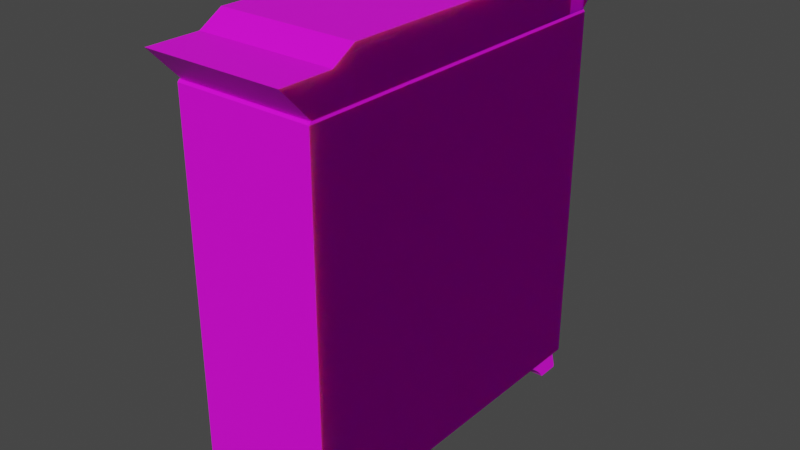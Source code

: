 # Source: Closet.blend  (saved by Blender 3.3.6; exported with 4.5.12 LTS)
import bpy
from mathutils import Matrix  # noqa: F401  (used for matrix-valued properties, if any)

bpy.ops.wm.read_factory_settings(use_empty=True)
scene = bpy.context.scene
scene.name = 'Scene'

# ---- collections
col_collection = bpy.data.collections.new('Collection'); scene.collection.children.link(col_collection)

# ---- images (referenced by path relative to the original .blend; pixels are not part of the script)
import os
ASSET_DIR = os.environ.get("B2B_ASSET_DIR", "")  # directory of the original .blend (textures are referenced by path, not embedded)
HERE = os.path.dirname(os.path.abspath(__file__))  # packed textures are extracted next to this script under _unpacked/

def load_image(name, relpath, width, height, colorspace="sRGB"):
    """Load a texture the original file referenced (path relative to the .blend, or extracted next to this script)."""
    p = next((c for c in (os.path.join(HERE, relpath), os.path.join(ASSET_DIR, relpath)) if relpath and os.path.exists(c)), "")
    if p:
        img = bpy.data.images.load(p, check_existing=True)
        img.name = name
    else:  # same state as the original file: an image datablock whose file is absent (Cycles renders it pink)
        img = bpy.data.images.new(name, width, height)
        img.source = "FILE"
        img.filepath = "//" + (relpath or name)
    img.colorspace_settings.name = colorspace
    return img
img_wood_006_color_jpg = load_image('Wood_006_COLOR.jpg', 'Wood_006_COLOR.jpg', 1024, 1024, 'sRGB')
img_closet_png = load_image('Closet.png', 'Closet.png', 1024, 1024, 'sRGB')
img_closettext_normal_png = load_image('ClosetText_normal.png', 'ClosetText_normal.png', 1024, 1024, 'sRGB')

# ---- materials (node trees are filled in below, after node groups)
mat_columna = bpy.data.materials.new('Columna')
mat_columna.alpha_threshold = 0.0
mat_columna.use_transparent_shadow = False
mat_columna.roughness = 0.5
mat_columna.line_color = (0.0, 0.0, 0.0, 1.0)
mat_closet = bpy.data.materials.new('Closet')
mat_closet.use_transparent_shadow = False

# ---- material node trees
mat_columna.use_nodes = True; mat_columna.node_tree.nodes.clear()
_N = mat_columna.node_tree.nodes; _L = mat_columna.node_tree.links
n0 = _N.new('ShaderNodeOutputMaterial'); n0.name = 'Material Output'; n0.location = (300, 300)
n1 = _N.new('ShaderNodeBsdfPrincipled'); n1.name = 'Principled BSDF'; n1.location = (10, 300)
n1.distribution = 'GGX'
n1.subsurface_method = 'RANDOM_WALK_SKIN'
n1.inputs[3].default_value = 1.45
n1.inputs[27].default_value = (0.0, 0.0, 0.0, 1.0)
n1.inputs[28].default_value = 1.0
n2 = _N.new('ShaderNodeTexImage'); n2.name = 'Image Texture'; n2.location = (-280, 280)
n2.image = img_wood_006_color_jpg
_L.new(n1.outputs[0], n0.inputs[0])
_L.new(n2.outputs[0], n1.inputs[0])
n0.is_active_output = True
mat_closet.use_nodes = True; mat_closet.node_tree.nodes.clear()
_N = mat_closet.node_tree.nodes; _L = mat_closet.node_tree.links
n0 = _N.new('ShaderNodeBsdfPrincipled'); n0.name = 'Principled BSDF'; n0.location = (10, 300)
n0.distribution = 'GGX'
n0.subsurface_method = 'RANDOM_WALK_SKIN'
n0.inputs[2].default_value = 0.7835
n0.inputs[3].default_value = 1.45
n0.inputs[8].default_value = 1.0
n0.inputs[10].default_value = 0.1732
n0.inputs[13].default_value = 0.0
n0.inputs[27].default_value = (0.0, 0.0, 0.0, 1.0)
n0.inputs[28].default_value = 1.0
n1 = _N.new('ShaderNodeOutputMaterial'); n1.name = 'Material Output'; n1.location = (300, 300)
n2 = _N.new('ShaderNodeTexImage'); n2.name = 'Image Texture'; n2.location = (-280, 275)
n2.image = img_closet_png
n3 = _N.new('ShaderNodeNormalMap'); n3.name = 'Normal Map'; n3.location = (-190, -160)
n3.inputs[0].default_value = 7.3
n4 = _N.new('ShaderNodeTexImage'); n4.name = 'Image Texture.001'; n4.location = (-480, -200)
n4.image = img_closettext_normal_png
n5 = _N.new('ShaderNodeMix'); n5.name = 'Mix'; n5.location = (-160, 180)
n5.data_type = 'RGBA'
n5.inputs[0].default_value = 0.1732
n5.inputs[7].default_value = (0.05222, 0.01668, 0.008643, 1.0)
_L.new(n0.outputs[0], n1.inputs[0])
_L.new(n3.outputs[0], n0.inputs[5])
_L.new(n4.outputs[0], n3.inputs[1])
_L.new(n2.outputs[0], n5.inputs[6])
_L.new(n5.outputs[2], n0.inputs[0])
n1.is_active_output = True

# ---- world
world_world = bpy.data.worlds.new('World'); scene.world = world_world
world_world.use_nodes = True; world_world.node_tree.nodes.clear()
_N = world_world.node_tree.nodes; _L = world_world.node_tree.links
n0 = _N.new('ShaderNodeOutputWorld'); n0.name = 'World Output'; n0.location = (300, 300)
n1 = _N.new('ShaderNodeBackground'); n1.name = 'Background'; n1.location = (10, 300)
n1.inputs[0].default_value = (0.05088, 0.05088, 0.05088, 1.0)
_L.new(n1.outputs[0], n0.inputs[0])
n0.is_active_output = True
world_world.color = (0.05088, 0.05088, 0.05088)
world_world.use_sun_shadow = False
world_world.sun_shadow_jitter_overblur = 0.0

# ---- meshes
me_cube = bpy.data.meshes.new('Cube')
me_cube.from_pydata([(1.0, 0.9867, 0.9966), (-0.9991, -1.147, 1.169), (1.0, 1.0, -1.011), (-0.9991, 1.156, 1.169), (1.0, -0.9873, 0.9937), (0.9991, -1.147, 1.169), (1.0, -1.0, -1.011), (0.9991, 1.156, 1.169), (-1.0, 0.9867, 0.9966), (-0.9991, -0.8562, 0.997), (-1.0, 1.0, -1.011), (-0.9991, -0.8562, 1.169), (-1.0, -0.9873, 0.9937), (0.9991, -0.8562, 0.997), (-1.0, -1.0, -1.011), (0.9991, -0.8562, 1.169), (1.0, 1.0, 0.9821), (-0.9991, 0.8609, 1.169), (-1.0, -0.9969, 0.9821), (0.9991, 0.8609, 0.997), (1.0, -0.9969, 0.9821), (-0.9991, 0.8609, 0.997), (-1.0, 1.0, 0.9821), (0.9991, 0.8609, 1.169), (-0.9991, -0.7266, 0.997), (0.9991, -0.7266, 1.245), (-0.9991, -0.7266, 1.245), (0.9991, -0.7266, 0.997), (-0.9991, 0.7348, 1.245), (0.9991, 0.7348, 0.997), (-0.9991, 0.7348, 0.997), (0.9991, 0.7348, 1.245), (-0.9991, 0.9825, 1.169), (0.9991, 0.9825, 0.997), (-0.9991, 0.9825, 0.997), (0.9991, 0.9825, 1.169), (-0.9991, -0.9815, 0.997), (0.9991, -0.9815, 1.169), (-0.9991, -0.9815, 1.169), (0.9991, -0.9815, 0.997), (0.5546, -0.9833, -1.134), (-0.9681, 0.9872, -1.134), (-0.9681, 0.9568, -1.009), (-0.9681, -0.9833, -1.134), (-0.9681, 0.8627, -1.134), (0.5546, -0.9529, -1.009), (-0.9681, 0.6757, -1.009), (0.5546, 0.9872, -1.134), (-0.5728, 0.9872, -1.134), (-0.9681, -0.9529, -1.009), (-0.5728, 0.9568, -1.009), (0.5546, -0.8588, -1.134), (0.5546, -0.6718, -1.009), (-0.5728, 0.8627, -1.134), (-0.5728, 0.6757, -1.009), (0.5546, 0.9568, -1.009), (0.95, -0.9833, -1.134), (-0.9681, 0.9612, -1.02), (-0.9681, 0.681, -1.02), (-0.9681, -0.8588, -1.134), (-0.5728, 0.681, -1.02), (0.95, -0.9529, -1.009), (-0.5728, 0.9612, -1.02), (0.5546, 0.8627, -1.134), (0.95, -0.8588, -1.134), (-0.9681, 0.7581, -1.035), (-0.5728, 0.7581, -1.035), (-0.9681, -0.6718, -1.009), (-0.5728, 0.9649, -1.034), (0.95, -0.6718, -1.009), (-0.9681, 0.9649, -1.034), (0.5546, 0.6757, -1.009), (0.5546, -0.9573, -1.02), (-0.5728, 0.977, -1.076), (-0.9681, 0.977, -1.076), (-0.5728, -0.9833, -1.134), (-0.9681, 0.8545, -1.121), (0.5546, -0.6771, -1.02), (0.95, 0.9872, -1.134), (-0.5728, 0.8545, -1.121), (0.95, -0.6771, -1.02), (-0.5728, 0.9905, -1.121), (-0.9681, 0.9905, -1.121), (-0.5728, -0.9529, -1.009), (0.95, -0.9573, -1.02), (0.95, 0.9568, -1.009), (0.5546, -0.7542, -1.035), (-0.9681, 0.7632, -1.038), (-0.5728, -0.8588, -1.134), (-0.9681, 0.7685, -1.042), (0.95, -0.7542, -1.035), (-0.9681, 0.7739, -1.046), (0.95, 0.8627, -1.134), (-0.9681, 0.7794, -1.05), (0.95, -0.961, -1.034), (-0.9681, 0.785, -1.054), (-0.9681, 0.7906, -1.058), (-0.5728, -0.6718, -1.009), (-0.9681, 0.7963, -1.063), (0.5546, -0.961, -1.034), (-0.9681, 0.8019, -1.068), (0.95, 0.6757, -1.009), (-0.9681, 0.8074, -1.072), (0.95, -0.9731, -1.076), (-0.9681, 0.8128, -1.077), (-0.9681, -0.9573, -1.02), (0.5546, -0.9731, -1.076), (-0.9681, 0.8181, -1.082), (0.5546, 0.9612, -1.02), (-0.9681, 0.8232, -1.087), (-0.9681, -0.6771, -1.02), (-0.9681, 0.8281, -1.092), (-0.9681, 0.8328, -1.096), (0.5546, -0.8506, -1.121), (0.5546, 0.681, -1.02), (-0.9681, 0.8372, -1.101), (0.95, -0.8506, -1.121), (-0.9681, 0.8413, -1.105), (0.95, -0.9866, -1.121), (-0.9681, 0.8452, -1.11), (-0.9681, 0.8486, -1.114), (-0.5728, -0.6771, -1.02), (0.5546, -0.9866, -1.121), (-0.9681, 0.8518, -1.118), (0.95, 0.681, -1.02), (-0.5728, -0.9573, -1.02), (0.95, 0.9612, -1.02), (-0.5728, 0.8518, -1.118), (-0.5728, 0.8486, -1.114), (0.5546, -0.7593, -1.038), (-0.5728, 0.8452, -1.11), (-0.9681, -0.7542, -1.035), (-0.5728, 0.8413, -1.105), (0.5546, -0.7646, -1.042), (-0.5728, 0.8372, -1.101), (0.5546, 0.7581, -1.035), (-0.5728, 0.8328, -1.096), (-0.5728, -0.7542, -1.035), (-0.5728, 0.8281, -1.092), (0.5546, -0.77, -1.046), (-0.5728, 0.8232, -1.087), (0.5546, -0.7755, -1.05), (-0.5728, 0.8181, -1.082), (0.95, 0.7581, -1.035), (-0.5728, 0.8128, -1.077), (-0.5728, -0.961, -1.034), (-0.5728, 0.8074, -1.072), (0.5546, -0.7811, -1.054), (-0.5728, 0.8019, -1.068), (0.5546, -0.7867, -1.058), (-0.5728, 0.7963, -1.063), (0.95, 0.9649, -1.034), (-0.5728, 0.7906, -1.058), (-0.9681, -0.961, -1.034), (-0.5728, 0.785, -1.054), (0.5546, -0.7924, -1.063), (-0.5728, 0.7794, -1.05), (0.5546, 0.9649, -1.034), (0.5546, -0.798, -1.068), (-0.5728, 0.7739, -1.046), (0.5546, -0.8035, -1.072), (-0.5728, 0.7685, -1.042), (-0.5728, 0.7632, -1.038), (-0.5728, -0.9731, -1.076), (0.95, 0.977, -1.076), (0.5546, -0.8089, -1.077), (0.5546, -0.8142, -1.082), (-0.9681, -0.9731, -1.076), (0.5546, -0.8193, -1.087), (0.5546, 0.977, -1.076), (0.5546, -0.8242, -1.092), (-0.9681, -0.8506, -1.121), (0.5546, -0.8289, -1.096), (0.5546, 0.8545, -1.121), (0.5546, -0.8333, -1.101), (-0.5728, -0.8506, -1.121), (0.5546, -0.8374, -1.105), (0.95, 0.8545, -1.121), (0.5546, -0.8413, -1.11), (-0.5728, -0.9866, -1.121), (0.5546, -0.8447, -1.114), (0.95, 0.9905, -1.121), (-0.9681, -0.9866, -1.121), (0.5546, -0.8479, -1.118), (0.5546, 0.9905, -1.121), (-0.9681, -0.7593, -1.038), (0.95, -0.8479, -1.118), (0.5546, 0.7632, -1.038), (0.95, -0.8447, -1.114), (0.5546, 0.7685, -1.042), (0.95, -0.8413, -1.11), (-0.9681, -0.7646, -1.042), (0.95, -0.8374, -1.105), (0.5546, 0.7739, -1.046), (0.95, -0.8333, -1.101), (-0.9681, -0.77, -1.046), (0.95, -0.8289, -1.096), (0.5546, 0.7794, -1.05), (0.95, -0.8242, -1.092), (-0.9681, -0.7755, -1.05), (0.95, -0.8193, -1.087), (0.5546, 0.785, -1.054), (0.95, -0.8142, -1.082), (-0.9681, -0.7811, -1.054), (0.95, -0.8089, -1.077), (0.5546, 0.7906, -1.058), (0.95, -0.8035, -1.072), (-0.9681, -0.7867, -1.058), (0.95, -0.798, -1.068), (0.5546, 0.7963, -1.063), (0.95, -0.7924, -1.063), (-0.9681, -0.7924, -1.063), (0.95, -0.7867, -1.058), (0.5546, 0.8019, -1.068), (-0.9681, -0.798, -1.068), (0.95, -0.7811, -1.054), (0.95, -0.7755, -1.05), (0.5546, 0.8074, -1.072), (0.95, -0.77, -1.046), (-0.9681, -0.8035, -1.072), (0.95, -0.7646, -1.042), (-0.9681, -0.8089, -1.077), (0.95, -0.7593, -1.038), (0.5546, 0.8128, -1.077), (-0.9681, -0.8142, -1.082), (0.5546, 0.8181, -1.082), (-0.9681, -0.8193, -1.087), (0.5546, 0.8232, -1.087), (-0.9681, -0.8242, -1.092), (0.5546, 0.8281, -1.092), (-0.9681, -0.8289, -1.096), (0.5546, 0.8328, -1.096), (-0.9681, -0.8333, -1.101), (0.5546, 0.8372, -1.101), (-0.9681, -0.8374, -1.105), (0.5546, 0.8413, -1.105), (-0.9681, -0.8413, -1.11), (0.5546, 0.8452, -1.11), (-0.9681, -0.8447, -1.114), (0.5546, 0.8486, -1.114), (0.5546, 0.8518, -1.118), (-0.9681, -0.8479, -1.118), (-0.5728, -0.8479, -1.118), (0.95, 0.8518, -1.118), (0.95, 0.8486, -1.114), (-0.5728, -0.8447, -1.114), (0.95, 0.8452, -1.11), (-0.5728, -0.8413, -1.11), (0.95, 0.8413, -1.105), (-0.5728, -0.8374, -1.105), (-0.5728, -0.8333, -1.101), (0.95, 0.8372, -1.101), (0.95, 0.8328, -1.096), (-0.5728, -0.8289, -1.096), (-0.5728, -0.8242, -1.092), (0.95, 0.8281, -1.092), (-0.5728, -0.8193, -1.087), (0.95, 0.8232, -1.087), (-0.5728, -0.8142, -1.082), (0.95, 0.8181, -1.082), (-0.5728, -0.8089, -1.077), (0.95, 0.8128, -1.077), (0.95, 0.8074, -1.072), (-0.5728, -0.8035, -1.072), (0.95, 0.8019, -1.068), (-0.5728, -0.798, -1.068), (-0.5728, -0.7924, -1.063), (0.95, 0.7963, -1.063), (-0.5728, -0.7867, -1.058), (0.95, 0.7906, -1.058), (-0.5728, -0.7811, -1.054), (0.95, 0.785, -1.054), (-0.5728, -0.7755, -1.05), (0.95, 0.7794, -1.05), (-0.5728, -0.77, -1.046), (0.95, 0.7739, -1.046), (-0.5728, -0.7646, -1.042), (0.95, 0.7685, -1.042), (-0.5728, -0.7593, -1.038), (0.95, 0.7632, -1.038)], [], [(0, 8, 12, 4), (20, 4, 12, 18), (18, 12, 8, 22), (10, 2, 6, 14), (16, 0, 4, 20), (22, 8, 0, 16), (10, 22, 16, 2), (2, 16, 20, 6), (14, 18, 22, 10), (6, 20, 18, 14), (7, 35, 33), (36, 39, 5, 1), (3, 34, 32), (5, 39, 37), (3, 32, 17, 23, 35, 7), (25, 26, 11, 15), (24, 27, 13, 9), (27, 25, 15, 13), (36, 38, 11, 9), (33, 35, 23, 19), (34, 33, 19, 21), (30, 28, 17, 21), (9, 11, 26, 24), (29, 31, 25, 27), (30, 29, 27, 24), (31, 28, 26, 25), (23, 17, 28, 31), (21, 19, 29, 30), (19, 23, 31, 29), (24, 26, 28, 30), (7, 33, 34, 3), (21, 17, 32, 34), (9, 13, 39, 36), (13, 15, 37, 39), (38, 1, 5, 37, 15, 11), (1, 38, 36), (57, 42, 46, 58), (58, 46, 54, 60), (60, 54, 50, 62), (62, 50, 42, 57), (44, 53, 48, 41), (54, 46, 42, 50), (68, 62, 57, 70), (65, 58, 60, 66), (73, 68, 70, 74), (81, 73, 74, 82), (66, 60, 62, 68, 73, 81, 79, 127, 128, 130, 132, 134, 136, 138, 140, 142, 144, 146, 148, 150, 152, 154, 156, 159, 161, 162), (41, 82, 76, 44), (44, 76, 79, 53), (53, 79, 81, 48), (48, 81, 82, 41), (65, 66, 162, 87), (87, 162, 161, 89), (89, 161, 159, 91), (91, 159, 156, 93), (93, 156, 154, 95), (95, 154, 152, 96), (96, 152, 150, 98), (98, 150, 148, 100), (100, 148, 146, 102), (102, 146, 144, 104), (104, 144, 142, 107), (107, 142, 140, 109), (109, 140, 138, 111), (111, 138, 136, 112), (112, 136, 134, 115), (115, 134, 132, 117), (117, 132, 130, 119), (119, 130, 128, 120), (120, 128, 127, 123), (123, 127, 79, 76), (74, 70, 57, 58, 65, 87, 89, 91, 93, 95, 96, 98, 100, 102, 104, 107, 109, 111, 112, 115, 117, 119, 120, 123, 76, 82), (77, 52, 45, 72), (80, 69, 52, 77), (84, 61, 69, 80), (72, 45, 61, 84), (40, 56, 64, 51), (61, 45, 52, 69), (99, 72, 84, 94), (90, 80, 77, 86), (106, 99, 94, 103), (122, 106, 103, 118), (186, 116, 118, 103, 94, 84, 80, 90, 222, 220, 218, 216, 215, 212, 210, 208, 206, 204, 202, 200, 198, 196, 194, 192, 190, 188), (51, 113, 122, 40), (64, 116, 113, 51), (56, 118, 116, 64), (40, 122, 118, 56), (129, 222, 90, 86), (133, 220, 222, 129), (139, 218, 220, 133), (141, 216, 218, 139), (147, 215, 216, 141), (149, 212, 215, 147), (155, 210, 212, 149), (158, 208, 210, 155), (160, 206, 208, 158), (165, 204, 206, 160), (166, 202, 204, 165), (168, 200, 202, 166), (170, 198, 200, 168), (172, 196, 198, 170), (174, 194, 196, 172), (176, 192, 194, 174), (178, 190, 192, 176), (180, 188, 190, 178), (183, 186, 188, 180), (113, 116, 186, 183), (86, 77, 72, 99, 106, 122, 113, 183, 180, 178, 176, 174, 172, 170, 168, 166, 165, 160, 158, 155, 149, 147, 141, 139, 133, 129), (110, 67, 49, 105), (121, 97, 67, 110), (125, 83, 97, 121), (105, 49, 83, 125), (43, 75, 88, 59), (83, 49, 67, 97), (153, 105, 125, 145), (137, 121, 110, 131), (167, 153, 145, 163), (182, 167, 163, 179), (242, 175, 179, 163, 145, 125, 121, 137, 278, 276, 274, 272, 270, 268, 266, 265, 263, 260, 258, 256, 254, 253, 250, 249, 247, 245), (59, 171, 182, 43), (88, 175, 171, 59), (75, 179, 175, 88), (43, 182, 179, 75), (185, 278, 137, 131), (191, 276, 278, 185), (195, 274, 276, 191), (199, 272, 274, 195), (203, 270, 272, 199), (207, 268, 270, 203), (211, 266, 268, 207), (214, 265, 266, 211), (219, 263, 265, 214), (221, 260, 263, 219), (224, 258, 260, 221), (226, 256, 258, 224), (228, 254, 256, 226), (230, 253, 254, 228), (232, 250, 253, 230), (234, 249, 250, 232), (236, 247, 249, 234), (238, 245, 247, 236), (241, 242, 245, 238), (171, 175, 242, 241), (131, 110, 105, 153, 167, 182, 171, 241, 238, 236, 234, 232, 230, 228, 226, 224, 221, 219, 214, 211, 207, 203, 199, 195, 191, 185), (55, 71, 114, 108), (71, 101, 124, 114), (101, 85, 126, 124), (85, 55, 108, 126), (92, 78, 47, 63), (71, 55, 85, 101), (126, 108, 157, 151), (114, 124, 143, 135), (151, 157, 169, 164), (164, 169, 184, 181), (151, 164, 181, 177, 243, 244, 246, 248, 251, 252, 255, 257, 259, 261, 262, 264, 267, 269, 271, 273, 275, 277, 279, 143, 124, 126), (184, 173, 63, 47), (173, 177, 92, 63), (177, 181, 78, 92), (181, 184, 47, 78), (143, 279, 187, 135), (279, 277, 189, 187), (277, 275, 193, 189), (275, 273, 197, 193), (273, 271, 201, 197), (271, 269, 205, 201), (269, 267, 209, 205), (267, 264, 213, 209), (264, 262, 217, 213), (262, 261, 223, 217), (261, 259, 225, 223), (259, 257, 227, 225), (257, 255, 229, 227), (255, 252, 231, 229), (252, 251, 233, 231), (251, 248, 235, 233), (248, 246, 237, 235), (246, 244, 239, 237), (244, 243, 240, 239), (243, 177, 173, 240), (173, 184, 169, 157, 108, 114, 135, 187, 189, 193, 197, 201, 205, 209, 213, 217, 223, 225, 227, 229, 231, 233, 235, 237, 239, 240)])
me_cube.polygons.foreach_set('material_index', [0, 0, 0, 0, 0, 0, 0, 1, 1, 0, 1, 0, 1, 1, 0, 0, 1, 1, 1, 1, 1, 1, 1, 1, 1, 0, 0, 1, 1, 1, 0, 1, 1, 1, 0, 1, 0, 0, 0, 0, 0, 0, 0, 0, 0, 0, 0, 0, 0, 0, 0, 0, 0, 0, 0, 0, 0, 0, 0, 0, 0, 0, 0, 0, 0, 0, 0, 0, 0, 0, 0, 0, 0, 0, 0, 0, 0, 0, 0, 0, 0, 0, 0, 0, 0, 0, 0, 0, 0, 0, 0, 0, 0, 0, 0, 0, 0, 0, 0, 0, 0, 0, 0, 0, 0, 0, 0, 0, 0, 0, 0, 0, 0, 0, 0, 0, 0, 0, 0, 0, 0, 0, 0, 0, 0, 0, 0, 0, 0, 0, 0, 0, 0, 0, 0, 0, 0, 0, 0, 0, 0, 0, 0, 0, 0, 0, 0, 0, 0, 0, 0, 0, 0, 0, 0, 0, 0, 0, 0, 0, 0, 0, 0, 0, 0, 0, 0, 0, 0, 0, 0, 0, 0, 0, 0, 0, 0, 0, 0, 0])
_uv = me_cube.uv_layers.new(name='UVMap')
_uv.uv.foreach_set('vector', [0.625, 0.5, 0.875, 0.5, 0.875, 0.75, 0.625, 0.75, 0.6225, 0.75, 0.625, 0.75, 0.625, 1.0, 0.6225, 1.0, 0.6225, 0.0, 0.625, 0.0, 0.625, 0.25, 0.6225, 0.25, 0.125, 0.5, 0.375, 0.5, 0.375, 0.75, 0.125, 0.75, 0.6225, 0.5, 0.625, 0.5, 0.625, 0.75, 0.6225, 0.75, 0.6225, 0.25, 0.625, 0.25, 0.625, 0.5, 0.6225, 0.5, 0.375, 0.25, 0.6225, 0.25, 0.6225, 0.5, 0.375, 0.5, 0.9341, 0.05774, 0.9341, 0.9018, 0.06365, 0.9018, 0.06232, 0.05774, 0.9341, 0.06246, 0.9328, 0.9065, 0.06232, 0.9065, 0.06232, 0.06246, 0.375, 0.75, 0.6225, 0.75, 0.6225, 1.0, 0.375, 1.0, 0.9976, 0.9675, 0.8757, 0.9673, 0.9275, 0.9025, 0.6975, 0.5, 0.6975, 0.0, 0.3489, 0.0, 0.3489, 0.5, 0.0008545, 0.9672, 0.06919, 0.8983, 0.1236, 0.9675, 0.001553, 0.9681, 0.06901, 0.8991, 0.1239, 0.968, 0.9171, 0.5, 0.8793, 0.5, 0.8529, 0.5, 0.8529, 0.0, 0.8793, 0.0, 0.9171, 0.0, 0.6975, 0.5, 0.6975, 0.0, 0.8529, 0.0, 0.8529, 0.5, 0.125, 0.7043, 0.375, 0.7043, 0.375, 0.7184, 0.125, 0.7184, 0.1813, 0.9221, 0.1816, 0.9949, 0.1257, 0.9635, 0.1254, 0.921, 0.9013, 0.9195, 0.9013, 0.9685, 0.8744, 0.9685, 0.8744, 0.9195, 0.8743, 0.9196, 0.8743, 0.9684, 0.9013, 0.9684, 0.9013, 0.9196, 0.125, 0.5189, 0.375, 0.5189, 0.375, 0.5321, 0.125, 0.5321, 0.1818, 0.9213, 0.1818, 0.9946, 0.1259, 0.963, 0.1252, 0.9206, 0.8743, 0.9194, 0.8739, 0.9679, 0.818, 0.9992, 0.8199, 0.9197, 0.8175, 0.9202, 0.8175, 0.9966, 0.1993, 0.9966, 0.1993, 0.9202, 0.125, 0.5457, 0.375, 0.5457, 0.375, 0.7043, 0.125, 0.7043, 0.3172, 0.5, 0.3172, 1.0, 0.0, 1.0, 0.0, 0.5, 0.4725, 0.5, 0.4725, 1.0, 0.3172, 1.0, 0.3172, 0.5, 0.125, 0.5321, 0.375, 0.5321, 0.375, 0.5457, 0.125, 0.5457, 0.8741, 0.919, 0.8741, 0.9682, 0.8178, 0.9995, 0.8193, 0.919, 0.8198, 0.9192, 0.8198, 0.9991, 0.1839, 0.9954, 0.1839, 0.9195, 0.0, 0.5, 0.3489, 0.5, 0.3489, 0.0, 0.0, 0.0, 0.1198, 0.9218, 0.1198, 0.9616, 0.1065, 0.9616, 0.1065, 0.9218, 0.125, 0.7184, 0.375, 0.7184, 0.375, 0.732, 0.125, 0.732, 0.1197, 0.9219, 0.1197, 0.9616, 0.1064, 0.9616, 0.1064, 0.9219, 0.9531, 0.5, 0.9171, 0.5, 0.9171, 0.0, 0.9531, 0.0, 0.9803, 0.0, 0.9803, 0.5, 0.9976, 0.9673, 0.8761, 0.967, 0.9278, 0.9032, 0.6148, 0.0, 0.625, 0.0, 0.625, 0.25, 0.6148, 0.25, 0.6148, 0.25, 0.625, 0.25, 0.625, 0.5, 0.6148, 0.5, 0.6148, 0.5, 0.625, 0.5, 0.625, 0.75, 0.6148, 0.75, 0.6148, 0.75, 0.625, 0.75, 0.625, 1.0, 0.6148, 1.0, 0.125, 0.5, 0.375, 0.5, 0.375, 0.75, 0.125, 0.75, 0.625, 0.5, 0.875, 0.5, 0.875, 0.75, 0.625, 0.75, 0.5986, 0.75, 0.6148, 0.75, 0.6148, 1.0, 0.5986, 1.0, 0.5986, 0.25, 0.6148, 0.25, 0.6148, 0.5, 0.5986, 0.5, 0.5514, 0.75, 0.5986, 0.75, 0.5986, 1.0, 0.5514, 1.0, 0.4632, 0.75, 0.5514, 0.75, 0.5514, 1.0, 0.4632, 1.0, 0.5986, 0.5, 0.6148, 0.5, 0.6148, 0.75, 0.5986, 0.75, 0.5514, 0.75, 0.4632, 0.75, 0.4632, 0.5, 0.4704, 0.4999, 0.4782, 0.4997, 0.4865, 0.4994, 0.4953, 0.4989, 0.5045, 0.4983, 0.514, 0.4976, 0.5239, 0.4967, 0.534, 0.4956, 0.5442, 0.4947, 0.5509, 0.4946, 0.5583, 0.4953, 0.5632, 0.4962, 0.568, 0.497, 0.5728, 0.4977, 0.5775, 0.4983, 0.5821, 0.4989, 0.5865, 0.4993, 0.5907, 0.4997, 0.5948, 0.4999, 0.375, 0.0, 0.4632, 0.0, 0.4632, 0.25, 0.375, 0.25, 0.375, 0.25, 0.4632, 0.25, 0.4632, 0.5, 0.375, 0.5, 0.375, 0.5, 0.4632, 0.5, 0.4632, 0.75, 0.375, 0.75, 0.375, 0.75, 0.4632, 0.75, 0.4632, 1.0, 0.375, 1.0, 0.5986, 0.25, 0.5986, 0.5, 0.5948, 0.4999, 0.5948, 0.2501, 0.5948, 0.2501, 0.5948, 0.4999, 0.5907, 0.4997, 0.5907, 0.2503, 0.5907, 0.2503, 0.5907, 0.4997, 0.5865, 0.4993, 0.5865, 0.2507, 0.5865, 0.2507, 0.5865, 0.4993, 0.5821, 0.4989, 0.5821, 0.2511, 0.5821, 0.2511, 0.5821, 0.4989, 0.5775, 0.4983, 0.5775, 0.2517, 0.5775, 0.2517, 0.5775, 0.4983, 0.5728, 0.4977, 0.5728, 0.2523, 0.5728, 0.2523, 0.5728, 0.4977, 0.568, 0.497, 0.568, 0.253, 0.568, 0.253, 0.568, 0.497, 0.5632, 0.4962, 0.5632, 0.2538, 0.5632, 0.2538, 0.5632, 0.4962, 0.5583, 0.4953, 0.5583, 0.2547, 0.5583, 0.2547, 0.5583, 0.4953, 0.5509, 0.4946, 0.5509, 0.2554, 0.5509, 0.2554, 0.5509, 0.4946, 0.5442, 0.4947, 0.5442, 0.2553, 0.5442, 0.2553, 0.5442, 0.4947, 0.534, 0.4956, 0.534, 0.2544, 0.534, 0.2544, 0.534, 0.4956, 0.5239, 0.4967, 0.5239, 0.2533, 0.5239, 0.2533, 0.5239, 0.4967, 0.514, 0.4976, 0.514, 0.2524, 0.514, 0.2524, 0.514, 0.4976, 0.5045, 0.4983, 0.5045, 0.2517, 0.5045, 0.2517, 0.5045, 0.4983, 0.4953, 0.4989, 0.4953, 0.2511, 0.4953, 0.2511, 0.4953, 0.4989, 0.4865, 0.4994, 0.4865, 0.2506, 0.4865, 0.2506, 0.4865, 0.4994, 0.4782, 0.4997, 0.4782, 0.2503, 0.4782, 0.2503, 0.4782, 0.4997, 0.4704, 0.4999, 0.4704, 0.2501, 0.4704, 0.2501, 0.4704, 0.4999, 0.4632, 0.5, 0.4632, 0.25, 0.5514, 0.0, 0.5986, 0.0, 0.6148, 0.0, 0.6148, 0.25, 0.5986, 0.25, 0.5948, 0.2501, 0.5907, 0.2503, 0.5865, 0.2507, 0.5821, 0.2511, 0.5775, 0.2517, 0.5728, 0.2523, 0.568, 0.253, 0.5632, 0.2538, 0.5583, 0.2547, 0.5509, 0.2554, 0.5442, 0.2553, 0.534, 0.2544, 0.5239, 0.2533, 0.514, 0.2524, 0.5045, 0.2517, 0.4953, 0.2511, 0.4865, 0.2506, 0.4782, 0.2503, 0.4704, 0.2501, 0.4632, 0.25, 0.4632, 0.0, 0.6148, 0.25, 0.625, 0.25, 0.625, 0.0, 0.6148, 0.0, 0.6148, 0.5, 0.625, 0.5, 0.625, 0.25, 0.6148, 0.25, 0.6148, 0.75, 0.625, 0.75, 0.625, 0.5, 0.6148, 0.5, 0.6148, 1.0, 0.625, 1.0, 0.625, 0.75, 0.6148, 0.75, 0.125, 0.75, 0.375, 0.75, 0.375, 0.5, 0.125, 0.5, 0.625, 0.75, 0.875, 0.75, 0.875, 0.5, 0.625, 0.5, 0.5986, 1.0, 0.6148, 1.0, 0.6148, 0.75, 0.5986, 0.75, 0.5986, 0.5, 0.6148, 0.5, 0.6148, 0.25, 0.5986, 0.25, 0.5514, 1.0, 0.5986, 1.0, 0.5986, 0.75, 0.5514, 0.75, 0.4632, 1.0, 0.5514, 1.0, 0.5514, 0.75, 0.4632, 0.75, 0.4704, 0.4999, 0.4632, 0.5, 0.4632, 0.75, 0.5514, 0.75, 0.5986, 0.75, 0.6148, 0.75, 0.6148, 0.5, 0.5986, 0.5, 0.5948, 0.4999, 0.5907, 0.4997, 0.5865, 0.4993, 0.5821, 0.4989, 0.5775, 0.4983, 0.5728, 0.4977, 0.568, 0.497, 0.5632, 0.4962, 0.5583, 0.4953, 0.5509, 0.4946, 0.5442, 0.4947, 0.534, 0.4956, 0.5239, 0.4967, 0.514, 0.4976, 0.5045, 0.4983, 0.4953, 0.4989, 0.4865, 0.4994, 0.4782, 0.4997, 0.375, 0.25, 0.4632, 0.25, 0.4632, 0.0, 0.375, 0.0, 0.375, 0.5, 0.4632, 0.5, 0.4632, 0.25, 0.375, 0.25, 0.375, 0.75, 0.4632, 0.75, 0.4632, 0.5, 0.375, 0.5, 0.375, 1.0, 0.4632, 1.0, 0.4632, 0.75, 0.375, 0.75, 0.5948, 0.2501, 0.5948, 0.4999, 0.5986, 0.5, 0.5986, 0.25, 0.5907, 0.2503, 0.5907, 0.4997, 0.5948, 0.4999, 0.5948, 0.2501, 0.5865, 0.2507, 0.5865, 0.4993, 0.5907, 0.4997, 0.5907, 0.2503, 0.5821, 0.2511, 0.5821, 0.4989, 0.5865, 0.4993, 0.5865, 0.2507, 0.5775, 0.2517, 0.5775, 0.4983, 0.5821, 0.4989, 0.5821, 0.2511, 0.5728, 0.2523, 0.5728, 0.4977, 0.5775, 0.4983, 0.5775, 0.2517, 0.568, 0.253, 0.568, 0.497, 0.5728, 0.4977, 0.5728, 0.2523, 0.5632, 0.2538, 0.5632, 0.4962, 0.568, 0.497, 0.568, 0.253, 0.5583, 0.2547, 0.5583, 0.4953, 0.5632, 0.4962, 0.5632, 0.2538, 0.5509, 0.2554, 0.5509, 0.4946, 0.5583, 0.4953, 0.5583, 0.2547, 0.5442, 0.2553, 0.5442, 0.4947, 0.5509, 0.4946, 0.5509, 0.2554, 0.534, 0.2544, 0.534, 0.4956, 0.5442, 0.4947, 0.5442, 0.2553, 0.5239, 0.2533, 0.5239, 0.4967, 0.534, 0.4956, 0.534, 0.2544, 0.514, 0.2524, 0.514, 0.4976, 0.5239, 0.4967, 0.5239, 0.2533, 0.5045, 0.2517, 0.5045, 0.4983, 0.514, 0.4976, 0.514, 0.2524, 0.4953, 0.2511, 0.4953, 0.4989, 0.5045, 0.4983, 0.5045, 0.2517, 0.4865, 0.2506, 0.4865, 0.4994, 0.4953, 0.4989, 0.4953, 0.2511, 0.4782, 0.2503, 0.4782, 0.4997, 0.4865, 0.4994, 0.4865, 0.2506, 0.4704, 0.2501, 0.4704, 0.4999, 0.4782, 0.4997, 0.4782, 0.2503, 0.4632, 0.25, 0.4632, 0.5, 0.4704, 0.4999, 0.4704, 0.2501, 0.5986, 0.25, 0.6148, 0.25, 0.6148, 0.0, 0.5986, 0.0, 0.5514, 0.0, 0.4632, 0.0, 0.4632, 0.25, 0.4704, 0.2501, 0.4782, 0.2503, 0.4865, 0.2506, 0.4953, 0.2511, 0.5045, 0.2517, 0.514, 0.2524, 0.5239, 0.2533, 0.534, 0.2544, 0.5442, 0.2553, 0.5509, 0.2554, 0.5583, 0.2547, 0.5632, 0.2538, 0.568, 0.253, 0.5728, 0.2523, 0.5775, 0.2517, 0.5821, 0.2511, 0.5865, 0.2507, 0.5907, 0.2503, 0.5948, 0.2501, 0.6148, 0.25, 0.625, 0.25, 0.625, 0.0, 0.6148, 0.0, 0.6148, 0.5, 0.625, 0.5, 0.625, 0.25, 0.6148, 0.25, 0.6148, 0.75, 0.625, 0.75, 0.625, 0.5, 0.6148, 0.5, 0.6148, 1.0, 0.625, 1.0, 0.625, 0.75, 0.6148, 0.75, 0.125, 0.75, 0.375, 0.75, 0.375, 0.5, 0.125, 0.5, 0.625, 0.75, 0.875, 0.75, 0.875, 0.5, 0.625, 0.5, 0.5986, 1.0, 0.6148, 1.0, 0.6148, 0.75, 0.5986, 0.75, 0.5986, 0.5, 0.6148, 0.5, 0.6148, 0.25, 0.5986, 0.25, 0.5514, 1.0, 0.5986, 1.0, 0.5986, 0.75, 0.5514, 0.75, 0.4632, 1.0, 0.5514, 1.0, 0.5514, 0.75, 0.4632, 0.75, 0.4704, 0.4999, 0.4632, 0.5, 0.4632, 0.75, 0.5514, 0.75, 0.5986, 0.75, 0.6148, 0.75, 0.6148, 0.5, 0.5986, 0.5, 0.5948, 0.4999, 0.5907, 0.4997, 0.5865, 0.4993, 0.5821, 0.4989, 0.5775, 0.4983, 0.5728, 0.4977, 0.568, 0.497, 0.5632, 0.4962, 0.5583, 0.4953, 0.5509, 0.4946, 0.5442, 0.4947, 0.534, 0.4956, 0.5239, 0.4967, 0.514, 0.4976, 0.5045, 0.4983, 0.4953, 0.4989, 0.4865, 0.4994, 0.4782, 0.4997, 0.375, 0.25, 0.4632, 0.25, 0.4632, 0.0, 0.375, 0.0, 0.375, 0.5, 0.4632, 0.5, 0.4632, 0.25, 0.375, 0.25, 0.375, 0.75, 0.4632, 0.75, 0.4632, 0.5, 0.375, 0.5, 0.375, 1.0, 0.4632, 1.0, 0.4632, 0.75, 0.375, 0.75, 0.5948, 0.2501, 0.5948, 0.4999, 0.5986, 0.5, 0.5986, 0.25, 0.5907, 0.2503, 0.5907, 0.4997, 0.5948, 0.4999, 0.5948, 0.2501, 0.5865, 0.2507, 0.5865, 0.4993, 0.5907, 0.4997, 0.5907, 0.2503, 0.5821, 0.2511, 0.5821, 0.4989, 0.5865, 0.4993, 0.5865, 0.2507, 0.5775, 0.2517, 0.5775, 0.4983, 0.5821, 0.4989, 0.5821, 0.2511, 0.5728, 0.2523, 0.5728, 0.4977, 0.5775, 0.4983, 0.5775, 0.2517, 0.568, 0.253, 0.568, 0.497, 0.5728, 0.4977, 0.5728, 0.2523, 0.5632, 0.2538, 0.5632, 0.4962, 0.568, 0.497, 0.568, 0.253, 0.5583, 0.2547, 0.5583, 0.4953, 0.5632, 0.4962, 0.5632, 0.2538, 0.5509, 0.2554, 0.5509, 0.4946, 0.5583, 0.4953, 0.5583, 0.2547, 0.5442, 0.2553, 0.5442, 0.4947, 0.5509, 0.4946, 0.5509, 0.2554, 0.534, 0.2544, 0.534, 0.4956, 0.5442, 0.4947, 0.5442, 0.2553, 0.5239, 0.2533, 0.5239, 0.4967, 0.534, 0.4956, 0.534, 0.2544, 0.514, 0.2524, 0.514, 0.4976, 0.5239, 0.4967, 0.5239, 0.2533, 0.5045, 0.2517, 0.5045, 0.4983, 0.514, 0.4976, 0.514, 0.2524, 0.4953, 0.2511, 0.4953, 0.4989, 0.5045, 0.4983, 0.5045, 0.2517, 0.4865, 0.2506, 0.4865, 0.4994, 0.4953, 0.4989, 0.4953, 0.2511, 0.4782, 0.2503, 0.4782, 0.4997, 0.4865, 0.4994, 0.4865, 0.2506, 0.4704, 0.2501, 0.4704, 0.4999, 0.4782, 0.4997, 0.4782, 0.2503, 0.4632, 0.25, 0.4632, 0.5, 0.4704, 0.4999, 0.4704, 0.2501, 0.5986, 0.25, 0.6148, 0.25, 0.6148, 0.0, 0.5986, 0.0, 0.5514, 0.0, 0.4632, 0.0, 0.4632, 0.25, 0.4704, 0.2501, 0.4782, 0.2503, 0.4865, 0.2506, 0.4953, 0.2511, 0.5045, 0.2517, 0.514, 0.2524, 0.5239, 0.2533, 0.534, 0.2544, 0.5442, 0.2553, 0.5509, 0.2554, 0.5583, 0.2547, 0.5632, 0.2538, 0.568, 0.253, 0.5728, 0.2523, 0.5775, 0.2517, 0.5821, 0.2511, 0.5865, 0.2507, 0.5907, 0.2503, 0.5948, 0.2501, 0.625, 0.0, 0.625, 0.25, 0.6148, 0.25, 0.6148, 0.0, 0.625, 0.25, 0.625, 0.5, 0.6148, 0.5, 0.6148, 0.25, 0.625, 0.5, 0.625, 0.75, 0.6148, 0.75, 0.6148, 0.5, 0.625, 0.75, 0.625, 1.0, 0.6148, 1.0, 0.6148, 0.75, 0.375, 0.5, 0.375, 0.75, 0.125, 0.75, 0.125, 0.5, 0.875, 0.5, 0.875, 0.75, 0.625, 0.75, 0.625, 0.5, 0.6148, 0.75, 0.6148, 1.0, 0.5986, 1.0, 0.5986, 0.75, 0.6148, 0.25, 0.6148, 0.5, 0.5986, 0.5, 0.5986, 0.25, 0.5986, 0.75, 0.5986, 1.0, 0.5514, 1.0, 0.5514, 0.75, 0.5514, 0.75, 0.5514, 1.0, 0.4632, 1.0, 0.4632, 0.75, 0.5986, 0.75, 0.5514, 0.75, 0.4632, 0.75, 0.4632, 0.5, 0.4704, 0.4999, 0.4782, 0.4997, 0.4865, 0.4994, 0.4953, 0.4989, 0.5045, 0.4983, 0.514, 0.4976, 0.5239, 0.4967, 0.534, 0.4956, 0.5442, 0.4947, 0.5509, 0.4946, 0.5583, 0.4953, 0.5632, 0.4962, 0.568, 0.497, 0.5728, 0.4977, 0.5775, 0.4983, 0.5821, 0.4989, 0.5865, 0.4993, 0.5907, 0.4997, 0.5948, 0.4999, 0.5986, 0.5, 0.6148, 0.5, 0.6148, 0.75, 0.4632, 0.0, 0.4632, 0.25, 0.375, 0.25, 0.375, 0.0, 0.4632, 0.25, 0.4632, 0.5, 0.375, 0.5, 0.375, 0.25, 0.4632, 0.5, 0.4632, 0.75, 0.375, 0.75, 0.375, 0.5, 0.4632, 0.75, 0.4632, 1.0, 0.375, 1.0, 0.375, 0.75, 0.5986, 0.5, 0.5948, 0.4999, 0.5948, 0.2501, 0.5986, 0.25, 0.5948, 0.4999, 0.5907, 0.4997, 0.5907, 0.2503, 0.5948, 0.2501, 0.5907, 0.4997, 0.5865, 0.4993, 0.5865, 0.2507, 0.5907, 0.2503, 0.5865, 0.4993, 0.5821, 0.4989, 0.5821, 0.2511, 0.5865, 0.2507, 0.5821, 0.4989, 0.5775, 0.4983, 0.5775, 0.2517, 0.5821, 0.2511, 0.5775, 0.4983, 0.5728, 0.4977, 0.5728, 0.2523, 0.5775, 0.2517, 0.5728, 0.4977, 0.568, 0.497, 0.568, 0.253, 0.5728, 0.2523, 0.568, 0.497, 0.5632, 0.4962, 0.5632, 0.2538, 0.568, 0.253, 0.5632, 0.4962, 0.5583, 0.4953, 0.5583, 0.2547, 0.5632, 0.2538, 0.5583, 0.4953, 0.5509, 0.4946, 0.5509, 0.2554, 0.5583, 0.2547, 0.5509, 0.4946, 0.5442, 0.4947, 0.5442, 0.2553, 0.5509, 0.2554, 0.5442, 0.4947, 0.534, 0.4956, 0.534, 0.2544, 0.5442, 0.2553, 0.534, 0.4956, 0.5239, 0.4967, 0.5239, 0.2533, 0.534, 0.2544, 0.5239, 0.4967, 0.514, 0.4976, 0.514, 0.2524, 0.5239, 0.2533, 0.514, 0.4976, 0.5045, 0.4983, 0.5045, 0.2517, 0.514, 0.2524, 0.5045, 0.4983, 0.4953, 0.4989, 0.4953, 0.2511, 0.5045, 0.2517, 0.4953, 0.4989, 0.4865, 0.4994, 0.4865, 0.2506, 0.4953, 0.2511, 0.4865, 0.4994, 0.4782, 0.4997, 0.4782, 0.2503, 0.4865, 0.2506, 0.4782, 0.4997, 0.4704, 0.4999, 0.4704, 0.2501, 0.4782, 0.2503, 0.4704, 0.4999, 0.4632, 0.5, 0.4632, 0.25, 0.4704, 0.2501, 0.4632, 0.25, 0.4632, 0.0, 0.5514, 0.0, 0.5986, 0.0, 0.6148, 0.0, 0.6148, 0.25, 0.5986, 0.25, 0.5948, 0.2501, 0.5907, 0.2503, 0.5865, 0.2507, 0.5821, 0.2511, 0.5775, 0.2517, 0.5728, 0.2523, 0.568, 0.253, 0.5632, 0.2538, 0.5583, 0.2547, 0.5509, 0.2554, 0.5442, 0.2553, 0.534, 0.2544, 0.5239, 0.2533, 0.514, 0.2524, 0.5045, 0.2517, 0.4953, 0.2511, 0.4865, 0.2506, 0.4782, 0.2503, 0.4704, 0.2501])
me_cube.materials.append(mat_columna)
me_cube.materials.append(mat_closet)
me_cube.use_mirror_vertex_groups = False
me_cube.update()

# ---- objects
ob_cube = bpy.data.objects.new('Cube', me_cube)
ob_empty = bpy.data.objects.new('Empty', None)
ob_empty_001 = bpy.data.objects.new('Empty.001', None)

# ---- transforms, parenting, visibility, modifiers, constraints
ob_cube.location = (0.0, -0.009115, -0.09981)
ob_cube.scale = (0.7854, 2.052, 2.089)
ob_cube.lock_rotations_4d = False
ob_cube.empty_display_type = 'ARROWS'
ob_cube.lineart.crease_threshold = 0.0
ob_empty.location = (1.693e-15, 0.0, 0.0)
ob_empty.rotation_euler = (1.571, -0.0, 1.571)
ob_empty.empty_display_type = 'IMAGE'
ob_empty.empty_display_size = 5.0
ob_empty.use_empty_image_alpha = True
ob_empty.color = (1.0, 1.0, 1.0, 0.367)
ob_empty_001.location = (-0.03281, 2.384e-07, 0.0)
ob_empty_001.rotation_euler = (1.571, 0.0, 3.142)
ob_empty_001.empty_display_type = 'IMAGE'
ob_empty_001.empty_display_size = 5.0

# ---- collection membership
col_collection.objects.link(ob_cube)
col_collection.objects.link(ob_empty)
col_collection.objects.link(ob_empty_001)

# ---- scene / render settings (as saved in the file)
scene.frame_start = 1; scene.frame_end = 250; scene.frame_set(1)
scene.render.engine = 'BLENDER_EEVEE_NEXT'
scene.cycles.sampling_pattern = 'TABULATED_SOBOL'
scene.cycles.use_light_tree = False
scene.view_settings.view_transform = 'Filmic'
bpy.context.view_layer.update()

# ---- added for rendering (the .blend has no active camera and no usable light): camera, sun
cam_auto = bpy.data.cameras.new('AutoCamera')
cam_auto.lens = 50.0
cam_auto.sensor_width = 36.0
cam_auto.clip_end = 1000.0
ob_auto_camera = bpy.data.objects.new('AutoCamera', cam_auto)
scene.collection.objects.link(ob_auto_camera)
ob_auto_camera.location = (6.51077, -7.81292, 5.22446)
ob_auto_camera.rotation_euler = (1.09748, -7.21219e-08, 0.694738)
scene.camera = ob_auto_camera
light_auto_sun = bpy.data.lights.new('AutoSun', 'SUN')
light_auto_sun.energy = 3.0
light_auto_sun.angle = 0.0523599
ob_auto_sun = bpy.data.objects.new('AutoSun', light_auto_sun)
scene.collection.objects.link(ob_auto_sun)
ob_auto_sun.rotation_euler = (0.872665, 0.174533, 0.523599)
bpy.context.view_layer.update()
